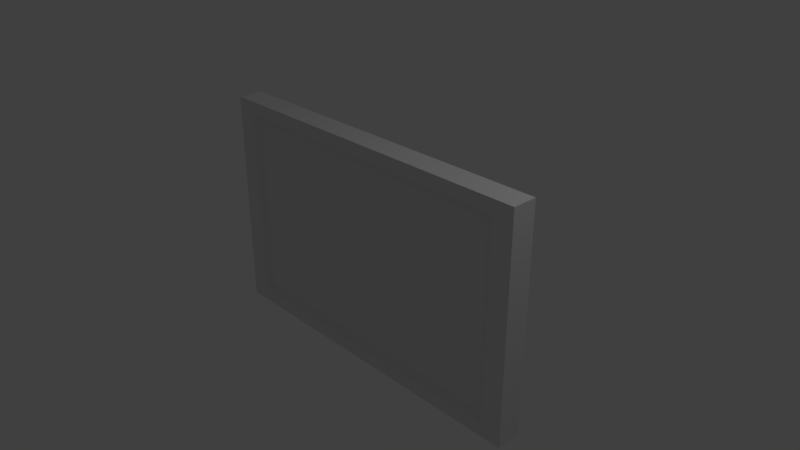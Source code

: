 # Source: QuickTV.blend  (saved by Blender 2.79.0; exported with 4.5.12 LTS)
import bpy
from mathutils import Matrix  # noqa: F401  (used for matrix-valued properties, if any)

bpy.ops.wm.read_factory_settings(use_empty=True)
scene = bpy.context.scene
scene.name = 'Scene'

# ---- collections
col_collection_1 = bpy.data.collections.new('Collection 1'); scene.collection.children.link(col_collection_1)

# ---- materials (node trees are filled in below, after node groups)
mat_material = bpy.data.materials.new('Material')
mat_material.alpha_threshold = 0.0
mat_material.use_transparent_shadow = False
mat_material.roughness = 0.5
mat_material.line_color = (0.0, 0.0, 0.0, 1.0)

# ---- material node trees

# ---- world
world_world = bpy.data.worlds.new('World'); scene.world = world_world
world_world.color = (0.05088, 0.05088, 0.05088)
world_world.use_sun_shadow = False
world_world.sun_shadow_jitter_overblur = 0.0
world_world.cycles.sampling_method = 'MANUAL'

# ---- cameras
cam_camera = bpy.data.cameras.new('Camera')
cam_camera.clip_end = 100.0
cam_camera.lens = 35.0
cam_camera.sensor_width = 32.0
cam_camera.sensor_height = 18.0
cam_camera.ortho_scale = 7.314
cam_camera.dof.focus_distance = 0.0
cam_camera.dof.aperture_fstop = 128.0

# ---- lights
light_lamp = bpy.data.lights.new('Lamp', 'POINT')
light_lamp.transmission_factor = 0.0
light_lamp.cutoff_distance = 30.0
light_lamp.energy = 100.0
light_lamp.shadow_buffer_clip_start = 1.001
light_lamp.shadow_soft_size = 0.1
light_lamp.shadow_maximum_resolution = 0.006
light_lamp.use_absolute_resolution = True

# ---- meshes
me_cube = bpy.data.meshes.new('Cube')
me_cube.from_pydata([(1.0, 1.0, -1.0), (0.8837, -1.0, -0.8837), (-0.8837, -1.0, -0.8837), (-1.0, 1.0, -1.0), (1.0, 1.0, 1.0), (0.8837, -1.0, 0.8837), (-0.8837, -1.0, 0.8837), (-1.0, 1.0, 1.0), (1.0, -1.0, -1.0), (-1.0, -1.0, -1.0), (1.0, -1.0, 1.0), (-1.0, -1.0, 1.0), (0.8477, -0.6521, -0.8477), (-0.8477, -0.6521, -0.8477), (0.8477, -0.6521, 0.8477), (-0.8477, -0.6521, 0.8477)], [], [(0, 8, 9, 3), (4, 7, 11, 10), (0, 4, 10, 8), (5, 6, 15, 14), (9, 11, 7, 3), (4, 0, 3, 7), (1, 2, 9, 8), (5, 1, 8, 10), (2, 6, 11, 9), (6, 5, 10, 11), (12, 14, 15, 13), (1, 5, 14, 12), (6, 2, 13, 15), (2, 1, 12, 13)])
me_cube.materials.append(mat_material)
me_cube.use_remesh_preserve_volume = False
me_cube.use_remesh_preserve_attributes = False
me_cube.use_mirror_vertex_groups = False
me_cube.update()

# ---- objects
ob_cube = bpy.data.objects.new('Cube', me_cube)
ob_lamp = bpy.data.objects.new('Lamp', light_lamp)
ob_camera = bpy.data.objects.new('Camera', cam_camera)

# ---- transforms, parenting, visibility, modifiers, constraints
ob_cube.location = (0.0, 0.0, 0.0)
ob_cube.scale = (2.448, 0.1713, 1.56)
ob_cube.lock_rotations_4d = False
ob_cube.empty_display_type = 'ARROWS'
ob_cube.lineart.crease_threshold = 0.0
ob_lamp.location = (4.076, 1.005, 5.904)
ob_lamp.rotation_euler = (0.6503, 0.05522, 1.866)
ob_lamp.lock_rotations_4d = False
ob_lamp.empty_display_type = 'ARROWS'
ob_lamp.color = (0.0, 0.0, 0.0, 0.0)
ob_lamp.lineart.crease_threshold = 0.0
ob_camera.location = (7.481, -6.508, 5.344)
ob_camera.rotation_euler = (1.109, 0.0, 0.8149)
ob_camera.lock_rotations_4d = False
ob_camera.empty_display_type = 'ARROWS'
ob_camera.color = (0.0, 0.0, 0.0, 0.0)
ob_camera.display_type = 'WIRE'
ob_camera.lineart.crease_threshold = 0.0

# ---- collection membership
col_collection_1.objects.link(ob_cube)
col_collection_1.objects.link(ob_lamp)
col_collection_1.objects.link(ob_camera)

# ---- scene / render settings (as saved in the file)
scene.camera = ob_camera
scene.frame_start = 1; scene.frame_end = 250; scene.frame_set(1)
scene.render.engine = 'BLENDER_EEVEE_NEXT'
scene.render.resolution_percentage = 50
scene.render.dither_intensity = 0.0
scene.cycles.use_denoising = False
scene.cycles.samples = 128
scene.cycles.sampling_pattern = 'TABULATED_SOBOL'
scene.cycles.use_adaptive_sampling = False
scene.cycles.use_light_tree = False
scene.cycles.blur_glossy = 0.0
scene.cycles.sample_clamp_indirect = 0.0
scene.view_settings.view_transform = 'Standard'
bpy.context.view_layer.update()
